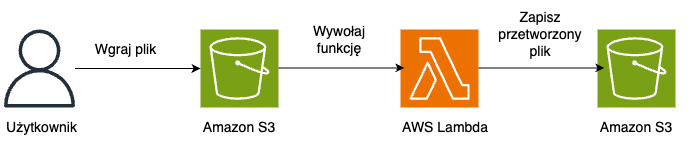

The diagram above was exported from draw.io. Its source (the exported page's mxGraphModel, read from the mxfile embedded in the PNG):
<mxGraphModel dx="1193" dy="763" grid="1" gridSize="10" guides="1" tooltips="1" connect="1" arrows="1" fold="1" page="1" pageScale="1" pageWidth="1169" pageHeight="827" math="0" shadow="0">
  <root>
    <mxCell id="0" />
    <mxCell id="1" parent="0" />
    <mxCell id="i8uwasezALQ_NFGf-wi4-1" value="" style="sketch=0;points=[[0,0,0],[0.25,0,0],[0.5,0,0],[0.75,0,0],[1,0,0],[0,1,0],[0.25,1,0],[0.5,1,0],[0.75,1,0],[1,1,0],[0,0.25,0],[0,0.5,0],[0,0.75,0],[1,0.25,0],[1,0.5,0],[1,0.75,0]];outlineConnect=0;fontColor=#232F3E;fillColor=#7AA116;strokeColor=#ffffff;dashed=0;verticalLabelPosition=bottom;verticalAlign=top;align=center;html=1;fontSize=12;fontStyle=0;aspect=fixed;shape=mxgraph.aws4.resourceIcon;resIcon=mxgraph.aws4.s3;" parent="1" vertex="1">
      <mxGeometry x="637" y="120" width="78" height="78" as="geometry" />
    </mxCell>
    <mxCell id="i8uwasezALQ_NFGf-wi4-2" value="" style="sketch=0;points=[[0,0,0],[0.25,0,0],[0.5,0,0],[0.75,0,0],[1,0,0],[0,1,0],[0.25,1,0],[0.5,1,0],[0.75,1,0],[1,1,0],[0,0.25,0],[0,0.5,0],[0,0.75,0],[1,0.25,0],[1,0.5,0],[1,0.75,0]];outlineConnect=0;fontColor=#232F3E;fillColor=#ED7100;strokeColor=#ffffff;dashed=0;verticalLabelPosition=bottom;verticalAlign=top;align=center;html=1;fontSize=12;fontStyle=0;aspect=fixed;shape=mxgraph.aws4.resourceIcon;resIcon=mxgraph.aws4.lambda;" parent="1" vertex="1">
      <mxGeometry x="440" y="120" width="78" height="78" as="geometry" />
    </mxCell>
    <mxCell id="ANTmKvyK5xU4N0RGw944-1" value="" style="sketch=0;outlineConnect=0;fontColor=#232F3E;gradientColor=none;fillColor=#232F3D;strokeColor=none;dashed=0;verticalLabelPosition=bottom;verticalAlign=top;align=center;html=1;fontSize=12;fontStyle=0;aspect=fixed;pointerEvents=1;shape=mxgraph.aws4.user;" vertex="1" parent="1">
      <mxGeometry x="40" y="120" width="78" height="78" as="geometry" />
    </mxCell>
    <mxCell id="ANTmKvyK5xU4N0RGw944-2" value="" style="sketch=0;points=[[0,0,0],[0.25,0,0],[0.5,0,0],[0.75,0,0],[1,0,0],[0,1,0],[0.25,1,0],[0.5,1,0],[0.75,1,0],[1,1,0],[0,0.25,0],[0,0.5,0],[0,0.75,0],[1,0.25,0],[1,0.5,0],[1,0.75,0]];outlineConnect=0;fontColor=#232F3E;fillColor=#7AA116;strokeColor=#ffffff;dashed=0;verticalLabelPosition=bottom;verticalAlign=top;align=center;html=1;fontSize=12;fontStyle=0;aspect=fixed;shape=mxgraph.aws4.resourceIcon;resIcon=mxgraph.aws4.s3;" vertex="1" parent="1">
      <mxGeometry x="240" y="120" width="78" height="78" as="geometry" />
    </mxCell>
    <mxCell id="ANTmKvyK5xU4N0RGw944-3" value="" style="endArrow=classic;html=1;rounded=0;entryX=0;entryY=0.5;entryDx=0;entryDy=0;entryPerimeter=0;" edge="1" parent="1" source="ANTmKvyK5xU4N0RGw944-1" target="ANTmKvyK5xU4N0RGw944-2">
      <mxGeometry width="50" height="50" relative="1" as="geometry">
        <mxPoint x="140" y="170" as="sourcePoint" />
        <mxPoint x="190" y="120" as="targetPoint" />
      </mxGeometry>
    </mxCell>
    <mxCell id="ANTmKvyK5xU4N0RGw944-4" value="" style="endArrow=classic;html=1;rounded=0;entryX=0;entryY=0.5;entryDx=0;entryDy=0;entryPerimeter=0;" edge="1" parent="1">
      <mxGeometry width="50" height="50" relative="1" as="geometry">
        <mxPoint x="318" y="158.38" as="sourcePoint" />
        <mxPoint x="444" y="158.38" as="targetPoint" />
      </mxGeometry>
    </mxCell>
    <mxCell id="ANTmKvyK5xU4N0RGw944-5" value="" style="endArrow=classic;html=1;rounded=0;entryX=0;entryY=0.5;entryDx=0;entryDy=0;entryPerimeter=0;" edge="1" parent="1">
      <mxGeometry width="50" height="50" relative="1" as="geometry">
        <mxPoint x="518" y="158.38" as="sourcePoint" />
        <mxPoint x="644" y="158.38" as="targetPoint" />
      </mxGeometry>
    </mxCell>
    <mxCell id="ANTmKvyK5xU4N0RGw944-6" value="&lt;font style=&quot;font-size: 14px;&quot;&gt;Użytkownik&lt;/font&gt;" style="text;html=1;strokeColor=none;fillColor=none;align=center;verticalAlign=middle;whiteSpace=wrap;rounded=0;" vertex="1" parent="1">
      <mxGeometry x="40" y="197" width="83" height="42" as="geometry" />
    </mxCell>
    <mxCell id="ANTmKvyK5xU4N0RGw944-8" value="&lt;font style=&quot;font-size: 14px;&quot;&gt;Amazon S3&lt;/font&gt;" style="text;html=1;strokeColor=none;fillColor=none;align=center;verticalAlign=middle;whiteSpace=wrap;rounded=0;" vertex="1" parent="1">
      <mxGeometry x="224" y="198" width="110" height="40" as="geometry" />
    </mxCell>
    <mxCell id="ANTmKvyK5xU4N0RGw944-9" value="&lt;font style=&quot;font-size: 14px;&quot;&gt;Amazon S3&lt;/font&gt;" style="text;html=1;strokeColor=none;fillColor=none;align=center;verticalAlign=middle;whiteSpace=wrap;rounded=0;" vertex="1" parent="1">
      <mxGeometry x="621" y="198" width="110" height="40" as="geometry" />
    </mxCell>
    <mxCell id="ANTmKvyK5xU4N0RGw944-10" value="&lt;font style=&quot;font-size: 14px;&quot;&gt;AWS Lambda&lt;/font&gt;" style="text;html=1;strokeColor=none;fillColor=none;align=center;verticalAlign=middle;whiteSpace=wrap;rounded=0;" vertex="1" parent="1">
      <mxGeometry x="430" y="198" width="110" height="40" as="geometry" />
    </mxCell>
    <mxCell id="ANTmKvyK5xU4N0RGw944-11" value="&lt;font style=&quot;font-size: 14px;&quot;&gt;Wgraj plik&lt;/font&gt;" style="text;html=1;strokeColor=none;fillColor=none;align=center;verticalAlign=middle;whiteSpace=wrap;rounded=0;" vertex="1" parent="1">
      <mxGeometry x="130" y="120" width="71" height="40" as="geometry" />
    </mxCell>
    <mxCell id="ANTmKvyK5xU4N0RGw944-12" value="&lt;font style=&quot;font-size: 14px;&quot;&gt;Wywołaj funkcję&lt;/font&gt;" style="text;html=1;strokeColor=none;fillColor=none;align=center;verticalAlign=middle;whiteSpace=wrap;rounded=0;" vertex="1" parent="1">
      <mxGeometry x="334" y="110" width="90" height="40" as="geometry" />
    </mxCell>
    <mxCell id="ANTmKvyK5xU4N0RGw944-13" value="&lt;span style=&quot;font-size: 14px;&quot;&gt;Zapisz przetworzony plik&lt;/span&gt;" style="text;html=1;strokeColor=none;fillColor=none;align=center;verticalAlign=middle;whiteSpace=wrap;rounded=0;" vertex="1" parent="1">
      <mxGeometry x="530" y="90" width="100" height="70" as="geometry" />
    </mxCell>
  </root>
</mxGraphModel>